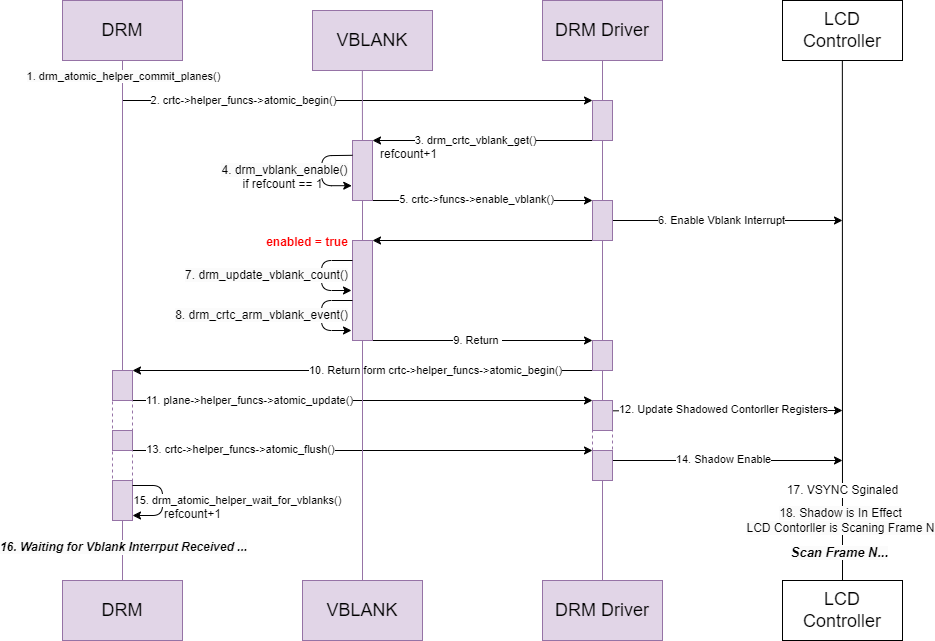

The diagram above was exported from draw.io. Its source (the exported page's mxGraphModel, read from the mxfile embedded in the PNG):
<mxGraphModel dx="1310" dy="375" grid="1" gridSize="10" guides="1" tooltips="1" connect="1" arrows="1" fold="1" page="1" pageScale="1" pageWidth="850" pageHeight="1100" background="#ffffff" math="0" shadow="0">
  <root>
    <mxCell id="0" />
    <mxCell id="1" parent="0" />
    <mxCell id="2" value="&lt;font style=&quot;font-size: 18px;&quot;&gt;VBLANK&lt;/font&gt;" style="rounded=0;whiteSpace=wrap;html=1;fillColor=#e1d5e7;strokeColor=#9673a6;" parent="1" vertex="1">
      <mxGeometry x="120" y="740" width="120" height="60" as="geometry" />
    </mxCell>
    <mxCell id="3" value="&lt;font style=&quot;font-size: 18px;&quot;&gt;DRM Driver&lt;/font&gt;" style="rounded=0;whiteSpace=wrap;html=1;fillColor=#e1d5e7;strokeColor=#9673a6;" parent="1" vertex="1">
      <mxGeometry x="360" y="160" width="120" height="60" as="geometry" />
    </mxCell>
    <mxCell id="4" value="&lt;font style=&quot;font-size: 18px;&quot;&gt;LCD Controller&lt;/font&gt;" style="rounded=0;whiteSpace=wrap;html=1;" parent="1" vertex="1">
      <mxGeometry x="600" y="160" width="120" height="60" as="geometry" />
    </mxCell>
    <mxCell id="5" value="&lt;font style=&quot;font-size: 18px;&quot;&gt;DRM&lt;/font&gt;" style="rounded=0;whiteSpace=wrap;html=1;fillColor=#e1d5e7;strokeColor=#9673a6;" parent="1" vertex="1">
      <mxGeometry x="-120" y="160" width="120" height="60" as="geometry" />
    </mxCell>
    <mxCell id="10" value="" style="endArrow=classic;html=1;entryX=0;entryY=0;entryDx=0;entryDy=0;" parent="1" target="14" edge="1">
      <mxGeometry width="50" height="50" relative="1" as="geometry">
        <mxPoint x="-60" y="260" as="sourcePoint" />
        <mxPoint x="420" y="270" as="targetPoint" />
      </mxGeometry>
    </mxCell>
    <mxCell id="22" value="2. crtc-&amp;gt;helper_funcs-&amp;gt;atomic_begin()" style="edgeLabel;html=1;align=center;verticalAlign=middle;resizable=0;points=[];" parent="10" vertex="1" connectable="0">
      <mxGeometry x="-0.2845" y="-3" relative="1" as="geometry">
        <mxPoint x="-47" y="-3" as="offset" />
      </mxGeometry>
    </mxCell>
    <mxCell id="23" style="edgeStyle=none;html=1;exitX=0;exitY=1;exitDx=0;exitDy=0;" parent="1" source="14" edge="1">
      <mxGeometry relative="1" as="geometry">
        <mxPoint x="190" y="300" as="targetPoint" />
      </mxGeometry>
    </mxCell>
    <mxCell id="26" value="3. drm_crtc_vblank_get()" style="edgeLabel;html=1;align=center;verticalAlign=middle;resizable=0;points=[];" parent="23" vertex="1" connectable="0">
      <mxGeometry x="0.0639" y="1" relative="1" as="geometry">
        <mxPoint y="-1" as="offset" />
      </mxGeometry>
    </mxCell>
    <mxCell id="14" value="" style="rounded=0;whiteSpace=wrap;html=1;fillColor=#e1d5e7;strokeColor=#9673a6;" parent="1" vertex="1">
      <mxGeometry x="410" y="260" width="20" height="40" as="geometry" />
    </mxCell>
    <mxCell id="19" style="edgeStyle=none;html=1;exitX=0.5;exitY=1;exitDx=0;exitDy=0;endArrow=none;endFill=0;strokeColor=light-dark(#9673a6, #ededed);" parent="1" source="3" edge="1">
      <mxGeometry relative="1" as="geometry">
        <mxPoint x="420" y="260" as="targetPoint" />
        <mxPoint x="410.14" y="270" as="sourcePoint" />
      </mxGeometry>
    </mxCell>
    <mxCell id="25" value="" style="edgeStyle=none;html=1;exitX=0.5;exitY=1;exitDx=0;exitDy=0;endArrow=none;endFill=0;strokeColor=light-dark(#9673a6, #ededed);" parent="1" target="24" edge="1">
      <mxGeometry relative="1" as="geometry">
        <mxPoint x="179.71206896551718" y="560" as="targetPoint" />
        <mxPoint x="179.84999999999997" y="220" as="sourcePoint" />
      </mxGeometry>
    </mxCell>
    <mxCell id="34" style="edgeStyle=none;html=1;exitX=1;exitY=1;exitDx=0;exitDy=0;entryX=0;entryY=0;entryDx=0;entryDy=0;" parent="1" source="24" target="32" edge="1">
      <mxGeometry relative="1" as="geometry">
        <mxPoint x="400" y="379.75862068965523" as="targetPoint" />
      </mxGeometry>
    </mxCell>
    <mxCell id="36" value="5. crtc-&amp;gt;funcs-&amp;gt;enable_vblank()" style="edgeLabel;html=1;align=center;verticalAlign=middle;resizable=0;points=[];" parent="34" vertex="1" connectable="0">
      <mxGeometry x="-0.1732" y="1" relative="1" as="geometry">
        <mxPoint x="13" as="offset" />
      </mxGeometry>
    </mxCell>
    <mxCell id="24" value="" style="rounded=0;whiteSpace=wrap;html=1;fillColor=#e1d5e7;strokeColor=#9673a6;" parent="1" vertex="1">
      <mxGeometry x="170" y="300" width="20" height="60" as="geometry" />
    </mxCell>
    <mxCell id="27" value="refcount+1" style="text;html=1;align=center;verticalAlign=middle;resizable=0;points=[];autosize=1;strokeColor=none;fillColor=none;" parent="1" vertex="1">
      <mxGeometry x="186" y="299" width="80" height="30" as="geometry" />
    </mxCell>
    <mxCell id="30" value="" style="endArrow=classic;html=1;entryX=0;entryY=0.75;entryDx=0;entryDy=0;exitX=0.038;exitY=0.37;exitDx=0;exitDy=0;exitPerimeter=0;" parent="1" edge="1">
      <mxGeometry width="50" height="50" relative="1" as="geometry">
        <mxPoint x="170" y="314.8" as="sourcePoint" />
        <mxPoint x="169.24" y="345.2" as="targetPoint" />
        <Array as="points">
          <mxPoint x="139.24" y="315.2" />
          <mxPoint x="139.24" y="345.2" />
        </Array>
      </mxGeometry>
    </mxCell>
    <mxCell id="31" value="&lt;span style=&quot;color: rgb(0, 0, 0); font-size: 12px; background-color: rgb(251, 251, 251);&quot;&gt;4. drm_vblank_enable()&lt;/span&gt;" style="edgeLabel;html=1;align=center;verticalAlign=middle;resizable=0;points=[];" parent="30" vertex="1" connectable="0">
      <mxGeometry x="0.0437" y="-1" relative="1" as="geometry">
        <mxPoint x="-36" y="-2" as="offset" />
      </mxGeometry>
    </mxCell>
    <mxCell id="35" value="" style="edgeStyle=none;html=1;exitX=0.5;exitY=1;exitDx=0;exitDy=0;endArrow=none;endFill=0;strokeColor=light-dark(#9673a6, #ededed);" parent="1" source="14" target="32" edge="1">
      <mxGeometry relative="1" as="geometry">
        <mxPoint x="420" y="560" as="targetPoint" />
        <mxPoint x="420" y="300" as="sourcePoint" />
      </mxGeometry>
    </mxCell>
    <mxCell id="37" style="edgeStyle=none;html=1;exitX=1;exitY=0.5;exitDx=0;exitDy=0;" parent="1" source="32" edge="1">
      <mxGeometry relative="1" as="geometry">
        <mxPoint x="660" y="380" as="targetPoint" />
      </mxGeometry>
    </mxCell>
    <mxCell id="38" value="6. Enable Vblank Interrupt" style="edgeLabel;html=1;align=center;verticalAlign=middle;resizable=0;points=[];" parent="37" vertex="1" connectable="0">
      <mxGeometry x="-0.4244" relative="1" as="geometry">
        <mxPoint x="43" as="offset" />
      </mxGeometry>
    </mxCell>
    <mxCell id="42" style="edgeStyle=none;html=1;exitX=0;exitY=1;exitDx=0;exitDy=0;entryX=1;entryY=0;entryDx=0;entryDy=0;" parent="1" source="32" target="39" edge="1">
      <mxGeometry relative="1" as="geometry" />
    </mxCell>
    <mxCell id="32" value="" style="rounded=0;whiteSpace=wrap;html=1;fillColor=#e1d5e7;strokeColor=#9673a6;" parent="1" vertex="1">
      <mxGeometry x="410" y="360" width="20" height="40" as="geometry" />
    </mxCell>
    <mxCell id="41" value="" style="edgeStyle=none;html=1;exitX=0.5;exitY=1;exitDx=0;exitDy=0;endArrow=none;endFill=0;strokeColor=light-dark(#9673a6, #ededed);" parent="1" source="24" target="39" edge="1">
      <mxGeometry relative="1" as="geometry">
        <mxPoint x="179.71206896551718" y="560" as="targetPoint" />
        <mxPoint x="180" y="380" as="sourcePoint" />
      </mxGeometry>
    </mxCell>
    <mxCell id="63" style="edgeStyle=none;html=1;exitX=1;exitY=1;exitDx=0;exitDy=0;entryX=0;entryY=0;entryDx=0;entryDy=0;" parent="1" source="39" target="62" edge="1">
      <mxGeometry relative="1" as="geometry" />
    </mxCell>
    <mxCell id="103" value="9. Return&amp;nbsp;" style="edgeLabel;html=1;align=center;verticalAlign=middle;resizable=0;points=[];" parent="63" vertex="1" connectable="0">
      <mxGeometry x="-0.25" relative="1" as="geometry">
        <mxPoint x="22" as="offset" />
      </mxGeometry>
    </mxCell>
    <mxCell id="39" value="" style="rounded=0;whiteSpace=wrap;html=1;fillColor=#e1d5e7;strokeColor=#9673a6;" parent="1" vertex="1">
      <mxGeometry x="170" y="400" width="20" height="100" as="geometry" />
    </mxCell>
    <mxCell id="43" value="" style="endArrow=classic;html=1;entryX=0;entryY=0.75;entryDx=0;entryDy=0;exitX=0.038;exitY=0.37;exitDx=0;exitDy=0;exitPerimeter=0;" parent="1" edge="1">
      <mxGeometry width="50" height="50" relative="1" as="geometry">
        <mxPoint x="170" y="420" as="sourcePoint" />
        <mxPoint x="169" y="450" as="targetPoint" />
        <Array as="points">
          <mxPoint x="139" y="420" />
          <mxPoint x="139" y="450" />
        </Array>
      </mxGeometry>
    </mxCell>
    <mxCell id="44" value="&lt;span style=&quot;color: rgb(0, 0, 0); font-size: 12px; background-color: rgb(251, 251, 251);&quot;&gt;7. drm_update_vblank_count()&lt;/span&gt;" style="edgeLabel;html=1;align=center;verticalAlign=middle;resizable=0;points=[];" parent="43" vertex="1" connectable="0">
      <mxGeometry x="0.0437" y="-1" relative="1" as="geometry">
        <mxPoint x="-54" y="-2" as="offset" />
      </mxGeometry>
    </mxCell>
    <mxCell id="56" value="" style="endArrow=classic;html=1;entryX=0;entryY=0.75;entryDx=0;entryDy=0;exitX=0.038;exitY=0.37;exitDx=0;exitDy=0;exitPerimeter=0;" parent="1" edge="1">
      <mxGeometry width="50" height="50" relative="1" as="geometry">
        <mxPoint x="170" y="460" as="sourcePoint" />
        <mxPoint x="169" y="490" as="targetPoint" />
        <Array as="points">
          <mxPoint x="139" y="460" />
          <mxPoint x="139" y="490" />
        </Array>
      </mxGeometry>
    </mxCell>
    <mxCell id="57" value="&lt;span style=&quot;color: rgb(0, 0, 0); font-size: 12px; background-color: rgb(251, 251, 251);&quot;&gt;8. drm_crtc_arm_vblank_event()&lt;/span&gt;" style="edgeLabel;html=1;align=center;verticalAlign=middle;resizable=0;points=[];" parent="56" vertex="1" connectable="0">
      <mxGeometry x="0.0437" y="-1" relative="1" as="geometry">
        <mxPoint x="-59" y="-2" as="offset" />
      </mxGeometry>
    </mxCell>
    <mxCell id="64" style="edgeStyle=none;html=1;exitX=0;exitY=1;exitDx=0;exitDy=0;" parent="1" source="62" edge="1">
      <mxGeometry relative="1" as="geometry">
        <mxPoint x="-50" y="530" as="targetPoint" />
      </mxGeometry>
    </mxCell>
    <mxCell id="65" value="10. Return form&amp;nbsp;&lt;span style=&quot;color: rgb(0, 0, 0);&quot;&gt;&lt;span style=&quot;color: rgb(0, 0, 0);&quot;&gt;crtc-&amp;gt;helper_funcs-&lt;/span&gt;&amp;gt;atomic_begin()&lt;/span&gt;" style="edgeLabel;html=1;align=center;verticalAlign=middle;resizable=0;points=[];" parent="64" vertex="1" connectable="0">
      <mxGeometry x="-0.2875" y="1" relative="1" as="geometry">
        <mxPoint x="7" y="-1" as="offset" />
      </mxGeometry>
    </mxCell>
    <mxCell id="62" value="" style="rounded=0;whiteSpace=wrap;html=1;fillColor=#e1d5e7;strokeColor=#9673a6;" parent="1" vertex="1">
      <mxGeometry x="410" y="500" width="20" height="30" as="geometry" />
    </mxCell>
    <mxCell id="69" value="" style="edgeStyle=none;html=1;exitX=0.5;exitY=1;exitDx=0;exitDy=0;endArrow=none;endFill=0;strokeColor=light-dark(#9673a6, #ededed);" parent="1" source="5" edge="1">
      <mxGeometry relative="1" as="geometry">
        <mxPoint x="-60" y="530" as="targetPoint" />
        <mxPoint x="-60" y="220" as="sourcePoint" />
      </mxGeometry>
    </mxCell>
    <mxCell id="70" value="&lt;span style=&quot;background-color: rgb(251, 251, 251);&quot;&gt;&lt;font style=&quot;color: rgb(0, 0, 0);&quot;&gt;1. drm_atomic_helper_commit_planes()&lt;/font&gt;&lt;/span&gt;" style="edgeLabel;html=1;align=center;verticalAlign=middle;resizable=0;points=[];" parent="69" vertex="1" connectable="0">
      <mxGeometry x="-0.8432" y="1" relative="1" as="geometry">
        <mxPoint y="-9" as="offset" />
      </mxGeometry>
    </mxCell>
    <mxCell id="73" style="edgeStyle=none;html=1;exitX=1;exitY=0.25;exitDx=0;exitDy=0;entryX=0;entryY=0;entryDx=0;entryDy=0;" parent="1" target="75" edge="1">
      <mxGeometry relative="1" as="geometry">
        <mxPoint x="400" y="560" as="targetPoint" />
        <mxPoint x="-50" y="560" as="sourcePoint" />
      </mxGeometry>
    </mxCell>
    <mxCell id="80" style="edgeStyle=none;html=1;exitX=1;exitY=0.5;exitDx=0;exitDy=0;entryX=0;entryY=0;entryDx=0;entryDy=0;" parent="1" target="92" edge="1">
      <mxGeometry relative="1" as="geometry">
        <mxPoint x="-50" y="610" as="sourcePoint" />
        <mxPoint x="390" y="630" as="targetPoint" />
      </mxGeometry>
    </mxCell>
    <mxCell id="81" value="13. crtc&lt;span style=&quot;color: rgb(0, 0, 0);&quot;&gt;-&amp;gt;helper_funcs&lt;/span&gt;-&amp;gt;atomic_flush()" style="edgeLabel;html=1;align=center;verticalAlign=middle;resizable=0;points=[];" parent="80" vertex="1" connectable="0">
      <mxGeometry x="-0.7662" relative="1" as="geometry">
        <mxPoint x="54" y="-1" as="offset" />
      </mxGeometry>
    </mxCell>
    <mxCell id="74" value="11. plane&lt;span style=&quot;color: rgb(0, 0, 0);&quot;&gt;-&amp;gt;helper_funcs&lt;/span&gt;-&amp;gt;atomic_update()" style="edgeLabel;html=1;align=center;verticalAlign=middle;resizable=0;points=[];" parent="1" vertex="1" connectable="0">
      <mxGeometry x="67.00333333333349" y="560.0000000000001" as="geometry" />
    </mxCell>
    <mxCell id="77" style="edgeStyle=none;html=1;exitX=1.002;exitY=0.344;exitDx=0;exitDy=0;exitPerimeter=0;" parent="1" source="75" edge="1">
      <mxGeometry relative="1" as="geometry">
        <mxPoint x="660" y="570" as="targetPoint" />
        <mxPoint x="430" y="609" as="sourcePoint" />
      </mxGeometry>
    </mxCell>
    <mxCell id="78" value="12. Update Shadowed Contorller Registers" style="edgeLabel;html=1;align=center;verticalAlign=middle;resizable=0;points=[];" parent="77" vertex="1" connectable="0">
      <mxGeometry x="-0.5845" y="1" relative="1" as="geometry">
        <mxPoint x="63" as="offset" />
      </mxGeometry>
    </mxCell>
    <mxCell id="82" style="edgeStyle=none;html=1;" parent="1" edge="1">
      <mxGeometry relative="1" as="geometry">
        <mxPoint x="660" y="620" as="targetPoint" />
        <mxPoint x="430" y="620" as="sourcePoint" />
      </mxGeometry>
    </mxCell>
    <mxCell id="94" value="14. Shadow Enable" style="edgeLabel;html=1;align=center;verticalAlign=middle;resizable=0;points=[];" parent="82" vertex="1" connectable="0">
      <mxGeometry x="-0.2015" y="2" relative="1" as="geometry">
        <mxPoint x="19" y="1" as="offset" />
      </mxGeometry>
    </mxCell>
    <mxCell id="83" value="" style="edgeStyle=none;html=1;exitX=0.5;exitY=1;exitDx=0;exitDy=0;endArrow=none;endFill=0;strokeColor=light-dark(#9673a6, #ededed);" parent="1" source="32" edge="1">
      <mxGeometry relative="1" as="geometry">
        <mxPoint x="420" y="500" as="targetPoint" />
        <mxPoint x="420" y="410" as="sourcePoint" />
      </mxGeometry>
    </mxCell>
    <mxCell id="75" value="" style="rounded=0;whiteSpace=wrap;html=1;fillColor=#e1d5e7;strokeColor=#9673a6;" parent="1" vertex="1">
      <mxGeometry x="410" y="560" width="20" height="30" as="geometry" />
    </mxCell>
    <mxCell id="84" value="" style="edgeStyle=none;html=1;exitX=0.5;exitY=0;exitDx=0;exitDy=0;endArrow=none;endFill=0;strokeColor=light-dark(#9673a6, #ededed);entryX=0.5;entryY=1;entryDx=0;entryDy=0;" parent="1" source="75" target="62" edge="1">
      <mxGeometry relative="1" as="geometry">
        <mxPoint x="430" y="510" as="targetPoint" />
        <mxPoint x="430" y="420" as="sourcePoint" />
      </mxGeometry>
    </mxCell>
    <mxCell id="87" value="" style="edgeStyle=none;html=1;exitX=0.5;exitY=1;exitDx=0;exitDy=0;endArrow=none;endFill=0;strokeColor=light-dark(#9673a6, #ededed);" parent="1" source="75" target="85" edge="1">
      <mxGeometry relative="1" as="geometry">
        <mxPoint x="420" y="680" as="targetPoint" />
        <mxPoint x="420" y="590" as="sourcePoint" />
      </mxGeometry>
    </mxCell>
    <mxCell id="85" value="" style="rounded=0;whiteSpace=wrap;html=1;fillColor=none;strokeColor=#9673a6;dashed=1;" parent="1" vertex="1">
      <mxGeometry x="410" y="590" width="20" height="20" as="geometry" />
    </mxCell>
    <mxCell id="88" value="" style="rounded=0;whiteSpace=wrap;html=1;fillColor=#e1d5e7;strokeColor=#9673a6;" parent="1" vertex="1">
      <mxGeometry x="-70" y="530" width="20" height="30" as="geometry" />
    </mxCell>
    <mxCell id="90" value="" style="rounded=0;whiteSpace=wrap;html=1;fillColor=none;strokeColor=#9673a6;dashed=1;" parent="1" vertex="1">
      <mxGeometry x="-70" y="560" width="20" height="30" as="geometry" />
    </mxCell>
    <mxCell id="93" value="" style="edgeStyle=none;html=1;exitX=0.5;exitY=1;exitDx=0;exitDy=0;endArrow=none;endFill=0;strokeColor=light-dark(#9673a6, #ededed);" parent="1" source="85" target="92" edge="1">
      <mxGeometry relative="1" as="geometry">
        <mxPoint x="420" y="680" as="targetPoint" />
        <mxPoint x="420" y="610" as="sourcePoint" />
      </mxGeometry>
    </mxCell>
    <mxCell id="92" value="" style="rounded=0;whiteSpace=wrap;html=1;fillColor=#e1d5e7;strokeColor=#9673a6;" parent="1" vertex="1">
      <mxGeometry x="410" y="610" width="20" height="30" as="geometry" />
    </mxCell>
    <mxCell id="95" value="" style="rounded=0;whiteSpace=wrap;html=1;fillColor=#e1d5e7;strokeColor=#9673a6;" parent="1" vertex="1">
      <mxGeometry x="-70" y="590" width="20" height="20" as="geometry" />
    </mxCell>
    <mxCell id="96" value="" style="rounded=0;whiteSpace=wrap;html=1;fillColor=none;strokeColor=#9673a6;dashed=1;" parent="1" vertex="1">
      <mxGeometry x="-70" y="610" width="20" height="30" as="geometry" />
    </mxCell>
    <mxCell id="97" value="" style="rounded=0;whiteSpace=wrap;html=1;fillColor=#e1d5e7;strokeColor=#9673a6;" parent="1" vertex="1">
      <mxGeometry x="-70" y="640" width="20" height="40" as="geometry" />
    </mxCell>
    <mxCell id="102" value="if refcount == 1" style="text;html=1;align=center;verticalAlign=middle;resizable=0;points=[];autosize=1;strokeColor=none;fillColor=none;" parent="1" vertex="1">
      <mxGeometry x="50" y="329" width="100" height="30" as="geometry" />
    </mxCell>
    <mxCell id="123" value="" style="edgeStyle=none;html=1;exitX=0.5;exitY=1;exitDx=0;exitDy=0;endArrow=none;endFill=0;strokeColor=light-dark(#000000,#EDEDED);" parent="1" edge="1">
      <mxGeometry relative="1" as="geometry">
        <mxPoint x="660" y="740" as="targetPoint" />
        <mxPoint x="659.8499999999999" y="220" as="sourcePoint" />
      </mxGeometry>
    </mxCell>
    <mxCell id="124" value="&lt;font style=&quot;font-size: 12px;&quot;&gt;17. VSYNC Sginaled&lt;/font&gt;" style="edgeLabel;html=1;align=center;verticalAlign=middle;resizable=0;points=[];" parent="123" vertex="1" connectable="0">
      <mxGeometry x="0.8416" relative="1" as="geometry">
        <mxPoint y="-49" as="offset" />
      </mxGeometry>
    </mxCell>
    <mxCell id="125" value="&lt;span style=&quot;color: rgb(0, 0, 0); font-size: 12px; background-color: rgb(251, 251, 251);&quot;&gt;18. Shadow is In Effect&lt;/span&gt;&lt;div style=&quot;font-size: 12px; background-color: rgb(251, 251, 251);&quot;&gt;LCD Contorller is Scaning Frame N&lt;/div&gt;" style="edgeLabel;html=1;align=center;verticalAlign=middle;resizable=0;points=[];" parent="123" vertex="1" connectable="0">
      <mxGeometry x="0.7195" y="-2" relative="1" as="geometry">
        <mxPoint y="13" as="offset" />
      </mxGeometry>
    </mxCell>
    <mxCell id="140" value="&lt;i style=&quot;scrollbar-color: light-dark(#e2e2e2, #4b4b4b)&lt;br/&gt;&#09;&#09;&#09;&#09;&#09;light-dark(#fbfbfb, var(--dark-panel-color)); font-size: 12px; background-color: rgb(251, 251, 251);&quot;&gt;&lt;font style=&quot;scrollbar-color: light-dark(#e2e2e2, #4b4b4b)&lt;br/&gt;&#09;&#09;&#09;&#09;&#09;light-dark(#fbfbfb, var(--dark-panel-color)); font-size: 13px;&quot;&gt;&lt;b style=&quot;scrollbar-color: light-dark(#e2e2e2, #4b4b4b)&lt;br/&gt;&#09;&#09;&#09;&#09;&#09;light-dark(#fbfbfb, var(--dark-panel-color));&quot;&gt;Scan Frame N...&lt;/b&gt;&lt;/font&gt;&lt;/i&gt;" style="edgeLabel;html=1;align=center;verticalAlign=middle;resizable=0;points=[];" parent="123" vertex="1" connectable="0">
      <mxGeometry x="0.8923" y="-3" relative="1" as="geometry">
        <mxPoint as="offset" />
      </mxGeometry>
    </mxCell>
    <mxCell id="128" value="" style="edgeStyle=none;html=1;endArrow=none;endFill=0;strokeColor=light-dark(#9673a6, #ededed);entryX=0.5;entryY=1;entryDx=0;entryDy=0;" parent="1" target="92" edge="1">
      <mxGeometry relative="1" as="geometry">
        <mxPoint x="419.83" y="660" as="targetPoint" />
        <mxPoint x="420" y="740" as="sourcePoint" />
      </mxGeometry>
    </mxCell>
    <mxCell id="129" value="" style="edgeStyle=none;html=1;endArrow=none;endFill=0;strokeColor=light-dark(#9673a6, #ededed);entryX=0.5;entryY=1;entryDx=0;entryDy=0;" parent="1" target="39" edge="1">
      <mxGeometry relative="1" as="geometry">
        <mxPoint x="179.8" y="520" as="targetPoint" />
        <mxPoint x="180" y="740" as="sourcePoint" />
      </mxGeometry>
    </mxCell>
    <mxCell id="131" value="" style="endArrow=classic;html=1;" parent="1" edge="1">
      <mxGeometry width="50" height="50" relative="1" as="geometry">
        <mxPoint x="-50" y="645" as="sourcePoint" />
        <mxPoint x="-50" y="675" as="targetPoint" />
        <Array as="points">
          <mxPoint x="-20" y="645" />
          <mxPoint x="-20" y="675" />
        </Array>
      </mxGeometry>
    </mxCell>
    <mxCell id="132" value="15. drm_atomic_helper_wait_for_vblanks()" style="edgeLabel;html=1;align=center;verticalAlign=middle;resizable=0;points=[];" parent="131" vertex="1" connectable="0">
      <mxGeometry x="0.0346" relative="1" as="geometry">
        <mxPoint x="75" y="-2" as="offset" />
      </mxGeometry>
    </mxCell>
    <mxCell id="135" value="&lt;span style=&quot;text-align: left;&quot;&gt;&lt;b style=&quot;&quot;&gt;&lt;font style=&quot;color: rgb(255, 0, 0);&quot;&gt;enabled = true&lt;/font&gt;&lt;/b&gt;&lt;/span&gt;" style="text;html=1;align=center;verticalAlign=middle;whiteSpace=wrap;rounded=0;" parent="1" vertex="1">
      <mxGeometry x="55" y="397" width="140" height="10" as="geometry" />
    </mxCell>
    <mxCell id="138" value="" style="endArrow=none;html=1;fillColor=#e1d5e7;strokeColor=#9673a6;entryX=0.5;entryY=1;entryDx=0;entryDy=0;" parent="1" target="97" edge="1">
      <mxGeometry width="50" height="50" relative="1" as="geometry">
        <mxPoint x="-60" y="740" as="sourcePoint" />
        <mxPoint x="-40" y="710" as="targetPoint" />
      </mxGeometry>
    </mxCell>
    <mxCell id="139" value="&lt;span style=&quot;color: rgb(0, 0, 0); font-size: 12px; background-color: rgb(251, 251, 251);&quot;&gt;&lt;b&gt;&lt;i&gt;16. Waiting for Vblank Interrput Received ...&lt;/i&gt;&lt;/b&gt;&lt;/span&gt;" style="edgeLabel;html=1;align=center;verticalAlign=middle;resizable=0;points=[];" parent="138" vertex="1" connectable="0">
      <mxGeometry x="0.0476" y="-1" relative="1" as="geometry">
        <mxPoint y="-2" as="offset" />
      </mxGeometry>
    </mxCell>
    <mxCell id="141" value="&lt;font style=&quot;font-size: 18px;&quot;&gt;DRM&lt;/font&gt;" style="rounded=0;whiteSpace=wrap;html=1;fillColor=#e1d5e7;strokeColor=#9673a6;" parent="1" vertex="1">
      <mxGeometry x="-120" y="740" width="120" height="60" as="geometry" />
    </mxCell>
    <mxCell id="142" value="&lt;font style=&quot;font-size: 18px;&quot;&gt;VBLANK&lt;/font&gt;" style="rounded=0;whiteSpace=wrap;html=1;fillColor=#e1d5e7;strokeColor=#9673a6;" parent="1" vertex="1">
      <mxGeometry x="130" y="170" width="120" height="60" as="geometry" />
    </mxCell>
    <mxCell id="143" value="&lt;font style=&quot;font-size: 18px;&quot;&gt;DRM Driver&lt;/font&gt;" style="rounded=0;whiteSpace=wrap;html=1;fillColor=#e1d5e7;strokeColor=#9673a6;" parent="1" vertex="1">
      <mxGeometry x="360" y="740" width="120" height="60" as="geometry" />
    </mxCell>
    <mxCell id="144" value="&lt;font style=&quot;font-size: 18px;&quot;&gt;LCD Controller&lt;/font&gt;" style="rounded=0;whiteSpace=wrap;html=1;" parent="1" vertex="1">
      <mxGeometry x="600" y="740" width="120" height="60" as="geometry" />
    </mxCell>
    <mxCell id="145" value="refcount+1" style="text;html=1;align=center;verticalAlign=middle;resizable=0;points=[];autosize=1;strokeColor=none;fillColor=none;" vertex="1" parent="1">
      <mxGeometry x="-30" y="659" width="80" height="30" as="geometry" />
    </mxCell>
  </root>
</mxGraphModel>